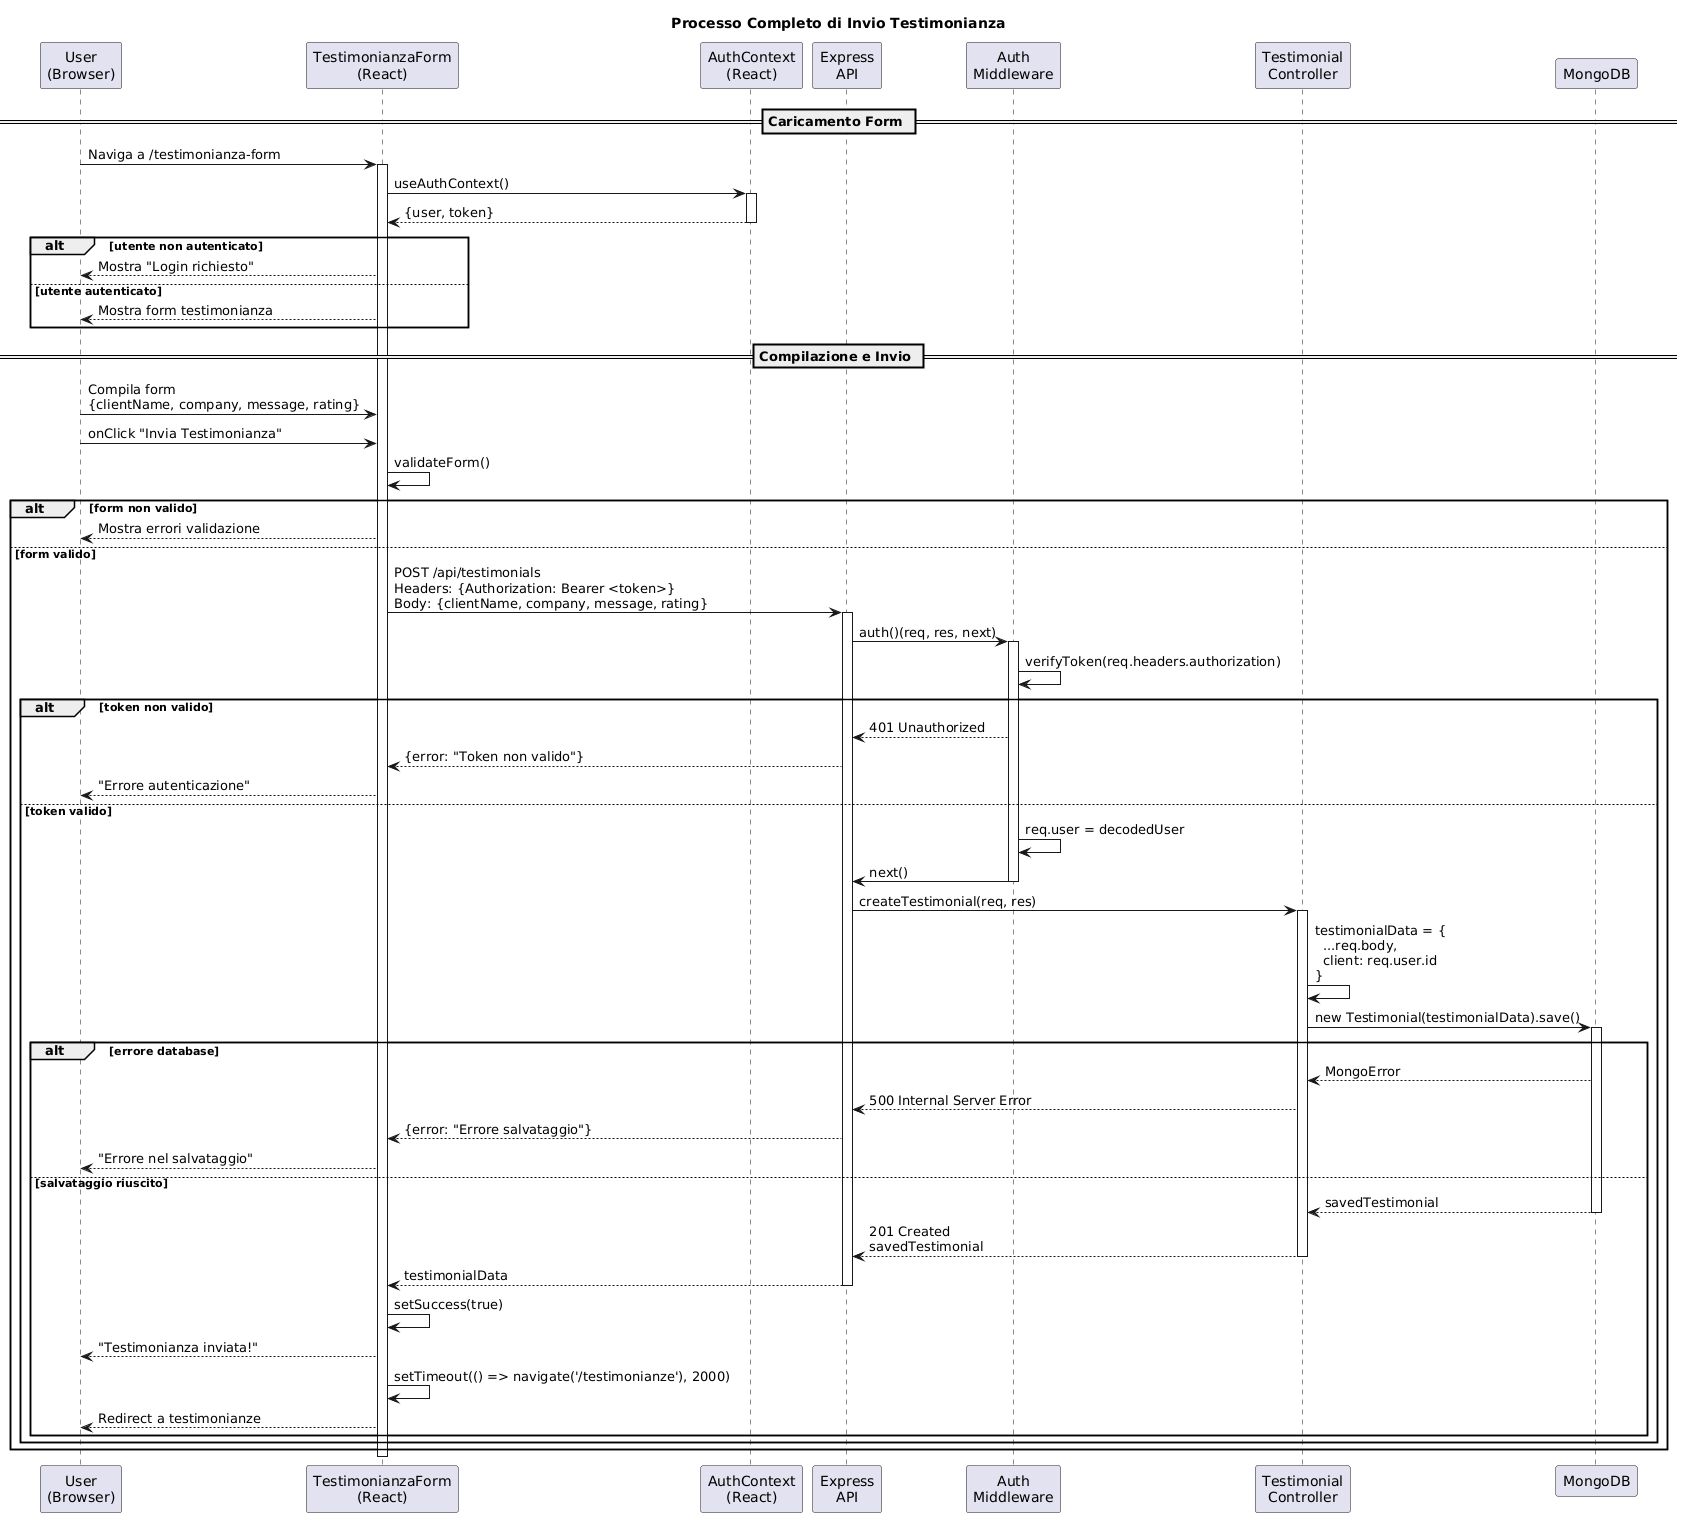

The diagram above was rendered by PlantUML. Its source (embedded in the PNG):
@startuml
participant "User\n(Browser)" as U
participant "TestimonianzaForm\n(React)" as TF
participant "AuthContext\n(React)" as AC
participant "Express\nAPI" as API
participant "Auth\nMiddleware" as AM
participant "Testimonial\nController" as TC
participant "MongoDB" as DB

title Processo Completo di Invio Testimonianza

== Caricamento Form ==
U -> TF: Naviga a /testimonianza-form
activate TF
TF -> AC: useAuthContext()
activate AC
AC --> TF: {user, token}
deactivate AC

alt utente non autenticato
    TF --> U: Mostra "Login richiesto"
else utente autenticato
    TF --> U: Mostra form testimonianza
end

== Compilazione e Invio ==
U -> TF: Compila form\n{clientName, company, message, rating}
U -> TF: onClick "Invia Testimonianza"
TF -> TF: validateForm()

alt form non valido
    TF --> U: Mostra errori validazione
else form valido
    TF -> API: POST /api/testimonials\nHeaders: {Authorization: Bearer <token>}\nBody: {clientName, company, message, rating}
    activate API
    
    API -> AM: auth()(req, res, next)
    activate AM
    AM -> AM: verifyToken(req.headers.authorization)
    
    alt token non valido
        AM --> API: 401 Unauthorized
        API --> TF: {error: "Token non valido"}
        TF --> U: "Errore autenticazione"
    else token valido
        AM -> AM: req.user = decodedUser
        AM -> API: next()
        deactivate AM
        
        API -> TC: createTestimonial(req, res)
        activate TC
        TC -> TC: testimonialData = {\n  ...req.body,\n  client: req.user.id\n}
        TC -> DB: new Testimonial(testimonialData).save()
        activate DB
        
        alt errore database
            DB --> TC: MongoError
            TC --> API: 500 Internal Server Error
            API --> TF: {error: "Errore salvataggio"}
            TF --> U: "Errore nel salvataggio"
        else salvataggio riuscito
            DB --> TC: savedTestimonial
            deactivate DB
            TC --> API: 201 Created\nsavedTestimonial
            deactivate TC
            API --> TF: testimonialData
            deactivate API
            TF -> TF: setSuccess(true)
            TF --> U: "Testimonianza inviata!"
            
            TF -> TF: setTimeout(() => navigate('/testimonianze'), 2000)
            TF --> U: Redirect a testimonianze
        end
    end
end
deactivate TF
@enduml